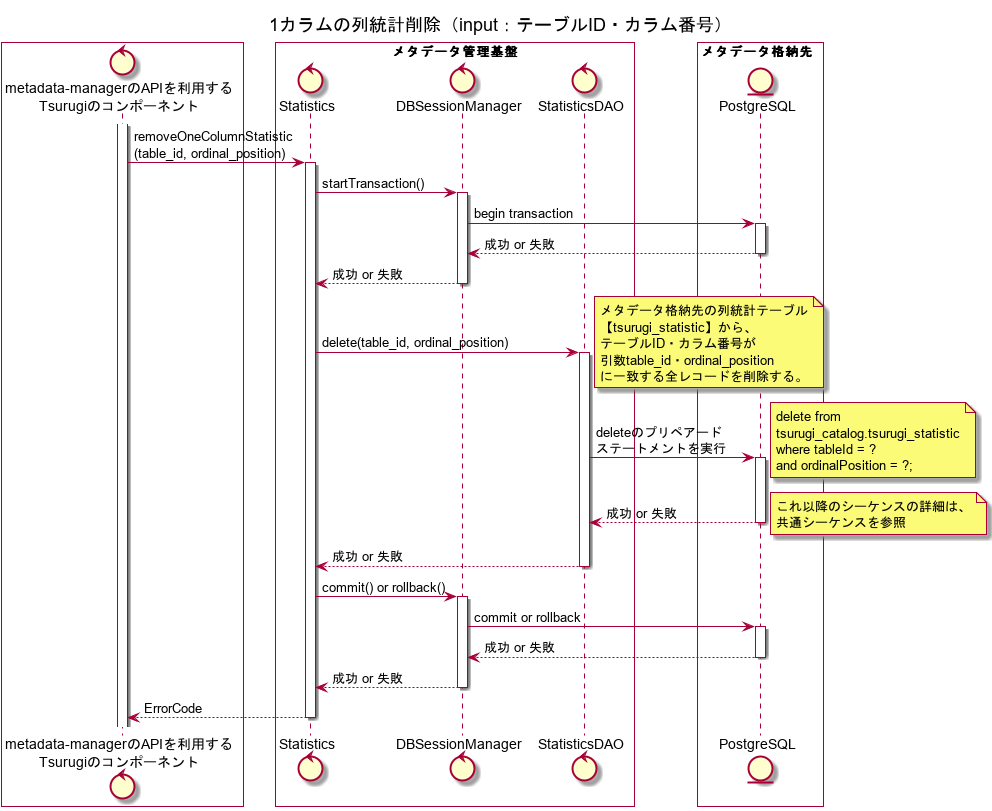

The diagram above was rendered by PlantUML. Its source (embedded in the PNG):
@startuml
title 1カラムの列統計削除（input：テーブルID・カラム番号）

box #White
control "metadata-managerのAPIを利用する\nTsurugiのコンポーネント" as ogawayama
end box
box "メタデータ管理基盤" #White
control "Statistics" as Statistics
control "DBSessionManager" as DBSessionManager
control "StatisticsDAO" as StatisticsDAO
end box
box メタデータ格納先  #White
entity "PostgreSQL" as metadata_storage
end box

activate ogawayama
ogawayama -> Statistics : removeOneColumnStatistic\n(table_id, ordinal_position)
activate Statistics
Statistics -> DBSessionManager : startTransaction()
activate DBSessionManager
DBSessionManager -> metadata_storage : begin transaction
activate metadata_storage
DBSessionManager <-- metadata_storage: 成功 or 失敗
deactivate metadata_storage
Statistics <-- DBSessionManager : 成功 or 失敗
deactivate DBSessionManager
Statistics -> StatisticsDAO : delete(table_id, ordinal_position)
note right
メタデータ格納先の列統計テーブル
【tsurugi_statistic】から、
テーブルID・カラム番号が
引数table_id・ordinal_position
に一致する全レコードを削除する。
end note
activate StatisticsDAO
StatisticsDAO -> metadata_storage : deleteのプリペアード\nステートメントを実行
note right
delete from 
tsurugi_catalog.tsurugi_statistic
where tableId = ? 
and ordinalPosition = ?;
end note
activate metadata_storage
StatisticsDAO <-- metadata_storage : 成功 or 失敗
note right
これ以降のシーケンスの詳細は、
共通シーケンスを参照
end note
deactivate metadata_storage
Statistics <-- StatisticsDAO : 成功 or 失敗
deactivate StatisticsDAO
Statistics -> DBSessionManager : commit() or rollback()
activate DBSessionManager
DBSessionManager -> metadata_storage : commit or rollback
activate metadata_storage
DBSessionManager <-- metadata_storage : 成功 or 失敗
deactivate metadata_storage
Statistics <-- DBSessionManager : 成功 or 失敗
deactivate DBSessionManager
ogawayama <-- Statistics : ErrorCode
deactivate Statistics
@enduml